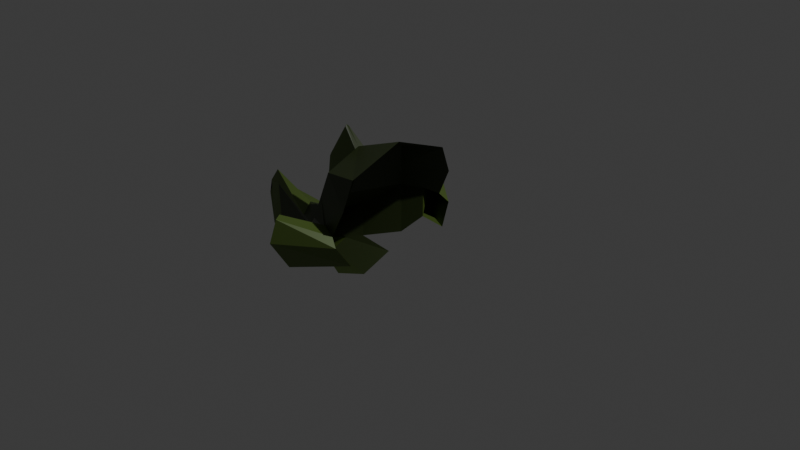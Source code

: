# Source: headless_body.blend  (saved by Blender 4.3.34; exported with 4.5.12 LTS)
import bpy
from mathutils import Matrix  # noqa: F401  (used for matrix-valued properties, if any)

bpy.ops.wm.read_factory_settings(use_empty=True)
scene = bpy.context.scene
scene.name = 'Scene'

# ---- collections
col_collection = bpy.data.collections.new('Collection'); scene.collection.children.link(col_collection)

# ---- materials (node trees are filled in below, after node groups)
mat_material_002 = bpy.data.materials.new('Material.002')
mat_material_001 = bpy.data.materials.new('Material.001')
mat_material_004 = bpy.data.materials.new('Material.004')
mat_material_005 = bpy.data.materials.new('Material.005')
mat_material_006 = bpy.data.materials.new('Material.006')
mat_material_007 = bpy.data.materials.new('Material.007')

# ---- material node trees
mat_material_002.use_nodes = True; mat_material_002.node_tree.nodes.clear()
_N = mat_material_002.node_tree.nodes; _L = mat_material_002.node_tree.links
n0 = _N.new('ShaderNodeBsdfPrincipled'); n0.name = 'Principled BSDF'; n0.location = (10, 300)
n0.inputs[0].default_value = (0.0, 1.0, 0.9345, 1.0)
n1 = _N.new('ShaderNodeOutputMaterial'); n1.name = 'Material Output'; n1.location = (300, 300)
_L.new(n0.outputs[0], n1.inputs[0])
n1.is_active_output = True
mat_material_001.use_nodes = True; mat_material_001.node_tree.nodes.clear()
_N = mat_material_001.node_tree.nodes; _L = mat_material_001.node_tree.links
n0 = _N.new('ShaderNodeBsdfPrincipled'); n0.name = 'Principled BSDF'; n0.location = (10, 300)
n0.inputs[0].default_value = (0.02843, 0.04374, 0.009721, 1.0)
n1 = _N.new('ShaderNodeOutputMaterial'); n1.name = 'Material Output'; n1.location = (300, 300)
_L.new(n0.outputs[0], n1.inputs[0])
n1.is_active_output = True
mat_material_004.use_nodes = True; mat_material_004.node_tree.nodes.clear()
_N = mat_material_004.node_tree.nodes; _L = mat_material_004.node_tree.links
n0 = _N.new('ShaderNodeBsdfPrincipled'); n0.name = 'Principled BSDF'; n0.location = (10, 300)
n0.inputs[0].default_value = (0.09251, 0.1489, 0.0269, 1.0)
n1 = _N.new('ShaderNodeOutputMaterial'); n1.name = 'Material Output'; n1.location = (300, 300)
_L.new(n0.outputs[0], n1.inputs[0])
n1.is_active_output = True
mat_material_005.use_nodes = True; mat_material_005.node_tree.nodes.clear()
_N = mat_material_005.node_tree.nodes; _L = mat_material_005.node_tree.links
n0 = _N.new('ShaderNodeBsdfPrincipled'); n0.name = 'Principled BSDF'; n0.location = (10, 300)
n0.inputs[0].default_value = (0.3047, 0.009322, 0.03153, 1.0)
n1 = _N.new('ShaderNodeOutputMaterial'); n1.name = 'Material Output'; n1.location = (300, 300)
_L.new(n0.outputs[0], n1.inputs[0])
n1.is_active_output = True
mat_material_006.use_nodes = True; mat_material_006.node_tree.nodes.clear()
_N = mat_material_006.node_tree.nodes; _L = mat_material_006.node_tree.links
n0 = _N.new('ShaderNodeBsdfPrincipled'); n0.name = 'Principled BSDF'; n0.location = (10, 300)
n0.inputs[0].default_value = (0.1981, 0.08329, 0.0896, 1.0)
n1 = _N.new('ShaderNodeOutputMaterial'); n1.name = 'Material Output'; n1.location = (300, 300)
_L.new(n0.outputs[0], n1.inputs[0])
n1.is_active_output = True
mat_material_007.use_nodes = True; mat_material_007.node_tree.nodes.clear()
_N = mat_material_007.node_tree.nodes; _L = mat_material_007.node_tree.links
n0 = _N.new('ShaderNodeBsdfPrincipled'); n0.name = 'Principled BSDF'; n0.location = (10, 300)
n0.inputs[0].default_value = (0.8001, 0.7156, 0.01677, 1.0)
n1 = _N.new('ShaderNodeOutputMaterial'); n1.name = 'Material Output'; n1.location = (300, 300)
_L.new(n0.outputs[0], n1.inputs[0])
n1.is_active_output = True

# ---- world
world_world = bpy.data.worlds.new('World'); scene.world = world_world
world_world.use_nodes = True; world_world.node_tree.nodes.clear()
_N = world_world.node_tree.nodes; _L = world_world.node_tree.links
n0 = _N.new('ShaderNodeOutputWorld'); n0.name = 'World Output'; n0.location = (300, 300)
n1 = _N.new('ShaderNodeBackground'); n1.name = 'Background'; n1.location = (10, 300)
n1.inputs[0].default_value = (0.05088, 0.05088, 0.05088, 1.0)
_L.new(n1.outputs[0], n0.inputs[0])
n0.is_active_output = True
world_world.color = (0.05088, 0.05088, 0.05088)
world_world.sun_shadow_jitter_overblur = 0.0

# ---- cameras
cam_camera = bpy.data.cameras.new('Camera')
cam_camera.clip_end = 100.0
cam_camera.ortho_scale = 7.314

# ---- lights
light_light = bpy.data.lights.new('Light', 'POINT')
light_light.energy = 1000.0
light_light.shadow_soft_size = 0.1

# ---- meshes
me_cube_003 = bpy.data.meshes.new('Cube.003')
me_cube_003.from_pydata([(-0.5955, -0.6264, -0.6352), (-0.8009, -0.5014, 0.1495), (-0.5955, 0.6236, -0.6352), (-0.8009, 0.4986, 0.1495), (-1.642, -0.1761, -0.7218), (-0.9105, -0.00137, 0.2591), (-1.642, 0.1734, -0.7218), (-1.35, 0.1734, -1.014), (-1.35, -0.1761, -1.014), (-1.434, -0.00137, -0.6383), (-0.8564, -0.00137, -1.216), (-1.182, -0.2823, -0.9642), (-0.6588, -0.691, -0.349), (-0.6588, 0.6882, -0.349), (-1.182, 0.2796, -0.9642), (-1.14, -0.00137, -0.3505), (-1.557, -0.1135, -0.929), (-1.281, -0.3649, -0.6336), (-1.281, 0.3622, -0.6336), (-1.557, 0.1107, -0.929), (-0.8517, 0.3622, -1.063), (-0.8517, -0.3649, -1.063), (-1.737, -0.00137, -0.65), (-1.355, -0.00137, -1.096), (-0.6659, -0.673, -0.3294), (-0.6659, 0.6703, -0.3294), (-0.468, 0.7418, -0.361), (-0.468, -0.7445, -0.361), (-2.105, 0.02506, -0.9472), (-2.429, -0.00137, -1.159), (-2.248, -0.0278, -1.067), (-2.311, -0.00137, -0.4414), (-1.955, -0.00137, -1.355), (-2.252, -0.04257, -0.5904), (-2.252, 0.03983, -0.5904), (-1.748, 0.03983, -1.094), (-1.891, -0.04257, -1.214), (-2.476, -0.00137, -0.7819), (-0.316, 0.6399, -0.6658), (-0.316, -0.6427, -0.6658), (-0.3696, -0.7877, -0.4401), (-0.8966, 0.06193, 0.2452), (-1.121, 0.0509, -0.3505), (-1.004, 0.06752, -0.05252), (-1.116, -0.0649, -0.3505), (-1.004, -0.07201, -0.05269), (-0.8986, -0.05572, 0.2472), (-1.082, -0.02263, 0.4339), (-1.092, -0.001823, 0.4518), (-1.395, -0.02614, -0.3674), (-1.419, -0.001823, -0.3646), (-1.358, -0.001823, 0.04357), (-1.399, 0.01819, -0.3669), (-1.338, -0.02886, 0.03143), (-1.081, 0.02241, 0.431), (-1.339, 0.02455, 0.03173), (-0.8009, -0.5014, -0.8505), (-0.9105, -0.6109, -0.3505), (-0.8557, 0.5534, -0.1005), (-0.9105, 0.6082, -0.3505), (-0.8009, 0.4986, -0.8505), (-0.3151, 0.7232, -0.04571), (-0.3696, 0.785, -0.4401), (-0.3151, -0.7259, -0.04571), (-0.8557, -0.5562, -0.1005), (-0.8864, 1.049, -0.2926), (-0.8842, 1.197, -0.4315), (-0.8864, -1.052, -0.2926), (-0.8842, -1.2, -0.4315), (-0.8859, -0.9537, -0.7287), (-0.9395, 1.022, -0.1882), (-0.8859, 0.951, -0.7287), (-0.8838, 0.9758, -0.7753), (-0.8838, -0.9785, -0.7753), (-0.8528, 1.131, -0.177), (-0.8528, -1.134, -0.177), (-0.9395, -1.025, -0.1882), (-2.438, -0.00137, -0.6117), (-0.3009, 0.6082, 0.2591), (-0.3009, -0.6109, 0.2591), (-0.3009, -0.00137, 0.489)], [], [(8, 16, 30, 36), (64, 1, 46, 45), (46, 5, 48, 47), (22, 6, 34, 31), (24, 12, 67, 76), (58, 3, 78, 61), (63, 79, 1, 64), (2, 13, 65, 71), (23, 8, 36, 32), (16, 4, 33, 30), (78, 3, 41, 5, 80), (80, 5, 46, 1, 79), (17, 11, 56, 57), (14, 18, 59, 60), (9, 17, 57, 44, 15), (18, 9, 15, 42, 59), (4, 16, 11, 17), (19, 6, 18, 14), (7, 19, 14, 20), (16, 8, 21, 11), (22, 4, 17, 9), (6, 22, 9, 18), (23, 7, 20, 10), (8, 23, 10, 21), (26, 62, 66, 74), (39, 40, 68, 73), (44, 45, 53, 49), (57, 64, 45, 44), (30, 33, 31, 77, 37, 29), (29, 37, 77, 31, 34, 28), (28, 35, 32, 29), (29, 32, 36, 30), (6, 19, 28, 34), (7, 23, 32, 35), (4, 22, 31, 33), (19, 7, 35, 28), (51, 48, 54, 55), (43, 41, 3, 58), (42, 43, 58, 59), (5, 41, 54, 48), (43, 42, 52, 55), (50, 51, 55, 52), (53, 47, 48, 51), (49, 53, 51, 50), (42, 15, 50, 52), (15, 44, 49, 50), (41, 43, 55, 54), (45, 46, 47, 53), (0, 12, 57, 56), (25, 13, 59, 58), (13, 2, 60, 59), (12, 24, 64, 57), (24, 27, 63, 64), (26, 25, 58, 61), (71, 65, 66, 72), (73, 68, 67, 69), (68, 75, 76, 67), (65, 70, 74, 66), (62, 38, 72, 66), (38, 2, 71, 72), (27, 24, 76, 75), (12, 0, 69, 67), (40, 27, 75, 68), (0, 39, 73, 69), (25, 26, 74, 70), (13, 25, 70, 65)])
me_cube_003.polygons.foreach_set('material_index', [1, 1, 1, 2, 2, 1, 1, 2, 2, 1, 1, 1, 1, 1, 1, 1, 1, 1, 1, 1, 1, 1, 1, 1, 2, 2, 2, 1, 2, 2, 2, 2, 1, 2, 2, 1, 2, 1, 1, 1, 2, 2, 2, 2, 1, 1, 2, 2, 1, 1, 1, 1, 1, 1, 2, 2, 2, 2, 2, 2, 2, 2, 2, 2, 2, 2])
_uv = me_cube_003.uv_layers.new(name='UVMap')
_uv.uv.foreach_set('vector', [0.1732, 0.6658, 0.128, 0.6558, 0.128, 0.6558, 0.1732, 0.6658, 0.5625, 0.0, 0.625, 0.0, 0.625, 0.1114, 0.5625, 0.1091, 0.875, 0.6386, 0.875, 0.625, 0.875, 0.625, 0.875, 0.6386, 0.4284, 0.1237, 0.4232, 0.1658, 0.4232, 0.1658, 0.4284, 0.1237, 0.5038, 0.959, 0.5, 0.96, 0.5, 0.96, 0.5038, 0.959, 0.5625, 0.25, 0.625, 0.25, 0.625, 0.375, 0.5625, 0.375, 0.5625, 0.875, 0.625, 0.875, 0.625, 1.0, 0.5625, 1.0, 0.4343, 0.2914, 0.5008, 0.29, 0.5008, 0.29, 0.4343, 0.2914, 0.1784, 0.6237, 0.1732, 0.6658, 0.1732, 0.6658, 0.1784, 0.6237, 0.378, 0.09421, 0.4232, 0.08364, 0.4232, 0.08364, 0.378, 0.09421, 0.75, 0.5, 0.875, 0.5, 0.875, 0.6092, 0.875, 0.625, 0.75, 0.625, 0.75, 0.625, 0.875, 0.625, 0.875, 0.6386, 0.875, 0.75, 0.75, 0.75, 0.4535, 0.04427, 0.3776, 0.05311, 0.375, 0.0, 0.5, 0.0, 0.3776, 0.1969, 0.4535, 0.2057, 0.5, 0.25, 0.375, 0.25, 0.4596, 0.1241, 0.4535, 0.04427, 0.5, 0.0, 0.5, 0.112, 0.5, 0.125, 0.4535, 0.2057, 0.4596, 0.1241, 0.5, 0.125, 0.5, 0.1357, 0.5, 0.25, 0.4232, 0.08364, 0.378, 0.09421, 0.3776, 0.05311, 0.4535, 0.04427, 0.378, 0.1558, 0.4232, 0.1658, 0.4535, 0.2057, 0.3776, 0.1969, 0.1732, 0.5836, 0.128, 0.5942, 0.1276, 0.5531, 0.2035, 0.5443, 0.128, 0.6558, 0.1732, 0.6658, 0.2035, 0.7057, 0.1276, 0.6969, 0.4284, 0.1237, 0.4232, 0.08364, 0.4535, 0.04427, 0.4596, 0.1241, 0.4232, 0.1658, 0.4284, 0.1237, 0.4596, 0.1241, 0.4535, 0.2057, 0.1784, 0.6237, 0.1732, 0.5836, 0.2035, 0.5443, 0.2096, 0.6241, 0.1732, 0.6658, 0.1784, 0.6237, 0.2096, 0.6241, 0.2035, 0.7057, 0.5076, 0.3251, 0.4835, 0.3349, 0.4835, 0.3349, 0.5076, 0.3251, 0.4296, 0.9161, 0.4835, 0.9151, 0.4835, 0.9151, 0.4296, 0.9161, 0.5, 0.112, 0.5625, 0.1091, 0.5625, 0.1091, 0.5, 0.112, 0.5, 0.0, 0.5625, 0.0, 0.5625, 0.1091, 0.5, 0.112, 0.378, 0.09421, 0.4232, 0.08364, 0.4284, 0.1237, 0.4151, 0.124, 0.4017, 0.1244, 0.375, 0.125, 0.375, 0.125, 0.4017, 0.1244, 0.4151, 0.124, 0.4284, 0.1237, 0.4232, 0.1658, 0.378, 0.1558, 0.128, 0.5942, 0.1732, 0.5836, 0.1784, 0.6237, 0.125, 0.625, 0.125, 0.625, 0.1784, 0.6237, 0.1732, 0.6658, 0.128, 0.6558, 0.4232, 0.1658, 0.378, 0.1558, 0.378, 0.1558, 0.4232, 0.1658, 0.1732, 0.5836, 0.1784, 0.6237, 0.1784, 0.6237, 0.1732, 0.5836, 0.4232, 0.08364, 0.4284, 0.1237, 0.4284, 0.1237, 0.4232, 0.08364, 0.128, 0.5942, 0.1732, 0.5836, 0.1732, 0.5836, 0.128, 0.5942, 0.5625, 0.125, 0.625, 0.125, 0.625, 0.1408, 0.5625, 0.1405, 0.5625, 0.1405, 0.625, 0.1408, 0.625, 0.25, 0.5625, 0.25, 0.5, 0.1357, 0.5625, 0.1405, 0.5625, 0.25, 0.5, 0.25, 0.875, 0.625, 0.875, 0.6092, 0.875, 0.6092, 0.875, 0.625, 0.5625, 0.1405, 0.5, 0.1357, 0.5, 0.1357, 0.5625, 0.1405, 0.5, 0.125, 0.5625, 0.125, 0.5625, 0.1405, 0.5, 0.1357, 0.5625, 0.1091, 0.625, 0.1114, 0.625, 0.125, 0.5625, 0.125, 0.5, 0.112, 0.5625, 0.1091, 0.5625, 0.125, 0.5, 0.125, 0.5, 0.1357, 0.5, 0.125, 0.5, 0.125, 0.5, 0.1357, 0.5, 0.125, 0.5, 0.112, 0.5, 0.112, 0.5, 0.125, 0.625, 0.1408, 0.5625, 0.1405, 0.5625, 0.1405, 0.625, 0.1408, 0.5625, 0.1091, 0.625, 0.1114, 0.625, 0.1114, 0.5625, 0.1091, 0.4343, 0.9586, 0.5, 0.96, 0.5, 1.0, 0.375, 1.0, 0.5038, 0.291, 0.5008, 0.29, 0.5, 0.25, 0.5625, 0.25, 0.5008, 0.29, 0.4343, 0.2914, 0.375, 0.25, 0.5, 0.25, 0.5, 0.96, 0.5038, 0.959, 0.5625, 1.0, 0.5, 1.0, 0.5038, 0.959, 0.5076, 0.9249, 0.5625, 0.875, 0.5625, 1.0, 0.5076, 0.3251, 0.5038, 0.291, 0.5625, 0.25, 0.5625, 0.375, 0.4343, 0.2914, 0.5008, 0.29, 0.4835, 0.3349, 0.4296, 0.3339, 0.4296, 0.9161, 0.4835, 0.9151, 0.5, 0.96, 0.4343, 0.9586, 0.4835, 0.9151, 0.5076, 0.9249, 0.5038, 0.959, 0.5, 0.96, 0.5008, 0.29, 0.5038, 0.291, 0.5076, 0.3251, 0.4835, 0.3349, 0.4835, 0.3349, 0.4296, 0.3339, 0.4296, 0.3339, 0.4835, 0.3349, 0.4296, 0.3339, 0.4343, 0.2914, 0.4343, 0.2914, 0.4296, 0.3339, 0.5076, 0.9249, 0.5038, 0.959, 0.5038, 0.959, 0.5076, 0.9249, 0.5, 0.96, 0.4343, 0.9586, 0.4343, 0.9586, 0.5, 0.96, 0.4835, 0.9151, 0.5076, 0.9249, 0.5076, 0.9249, 0.4835, 0.9151, 0.4343, 0.9586, 0.4296, 0.9161, 0.4296, 0.9161, 0.4343, 0.9586, 0.5038, 0.291, 0.5076, 0.3251, 0.5076, 0.3251, 0.5038, 0.291, 0.5008, 0.29, 0.5038, 0.291, 0.5038, 0.291, 0.5008, 0.29])
me_cube_003.materials.append(mat_material_002)
me_cube_003.materials.append(mat_material_001)
me_cube_003.materials.append(mat_material_004)
me_cube_003.materials.append(mat_material_005)
me_cube_003.materials.append(mat_material_006)
me_cube_003.materials.append(mat_material_007)
me_cube_003.update()

# ---- objects
ob_light = bpy.data.objects.new('Light', light_light)
ob_camera = bpy.data.objects.new('Camera', cam_camera)
ob_cube_001 = bpy.data.objects.new('Cube.001', me_cube_003)

# ---- transforms, parenting, visibility, modifiers, constraints
ob_light.location = (4.076, 1.005, 5.904)
ob_light.rotation_euler = (0.6503, 0.05522, 1.866)
ob_light.lock_rotations_4d = False
ob_light.empty_display_type = 'ARROWS'
ob_light.color = (0.0, 0.0, 0.0, 0.0)
ob_light.lineart.crease_threshold = 0.0
ob_camera.location = (7.359, -6.926, 4.958)
ob_camera.rotation_euler = (1.109, 0.0, 0.8149)
ob_camera.lock_rotations_4d = False
ob_camera.empty_display_type = 'ARROWS'
ob_camera.color = (0.0, 0.0, 0.0, 0.0)
ob_camera.display_type = 'WIRE'
ob_camera.lineart.crease_threshold = 0.0
ob_cube_001.location = (0.3009, 0.00137, 0.3505)

# ---- collection membership
col_collection.objects.link(ob_light)
col_collection.objects.link(ob_camera)
col_collection.objects.link(ob_cube_001)

# ---- scene / render settings (as saved in the file)
scene.camera = ob_camera
scene.frame_start = 1; scene.frame_end = 250; scene.frame_set(1)
scene.render.engine = 'BLENDER_EEVEE_NEXT'
bpy.context.view_layer.update()

